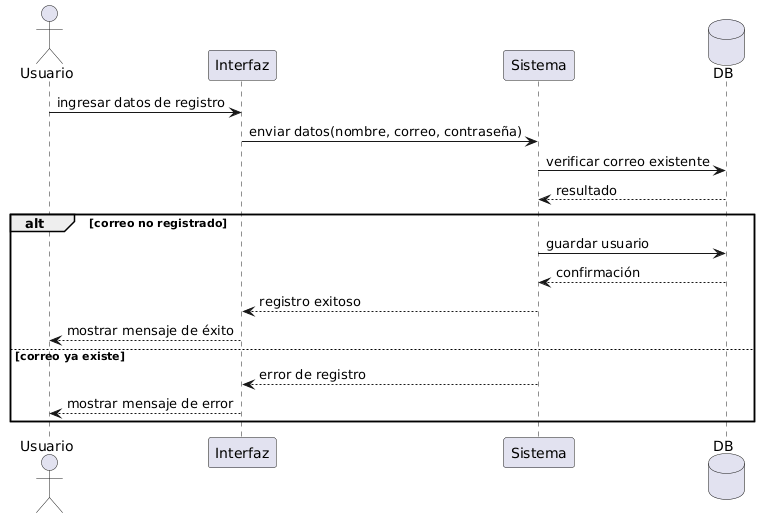

The diagram above was rendered by PlantUML. Its source (embedded in the PNG):
@startuml
actor Usuario
participant "Interfaz" as UI
participant "Sistema" as S
database DB

Usuario -> UI : ingresar datos de registro
UI -> S : enviar datos(nombre, correo, contraseña)

S -> DB : verificar correo existente
DB --> S : resultado

alt correo no registrado
S -> DB : guardar usuario
DB --> S : confirmación
S --> UI : registro exitoso
UI --> Usuario : mostrar mensaje de éxito
else correo ya existe
S --> UI : error de registro
UI --> Usuario : mostrar mensaje de error
end
@enduml